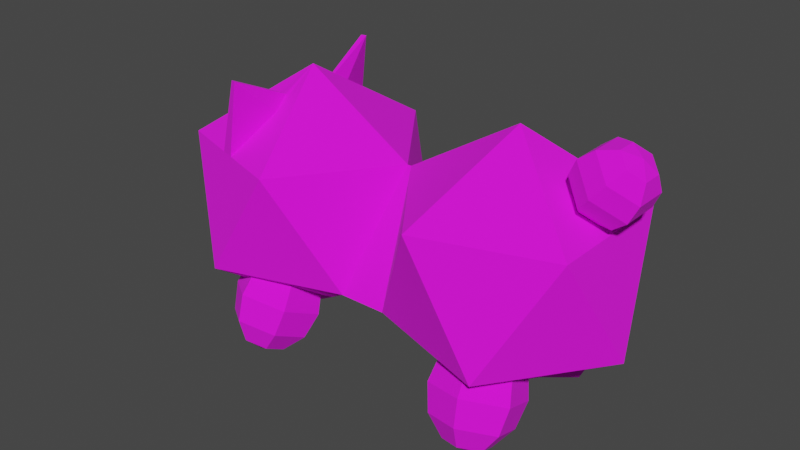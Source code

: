 # Source: peepy.blend  (saved by Blender 3.1.7; exported with 4.5.12 LTS)
import bpy
from mathutils import Matrix  # noqa: F401  (used for matrix-valued properties, if any)

bpy.ops.wm.read_factory_settings(use_empty=True)
scene = bpy.context.scene
scene.name = 'Scene'

# ---- images (referenced by path relative to the original .blend; pixels are not part of the script)
import os
ASSET_DIR = os.environ.get("B2B_ASSET_DIR", "")  # directory of the original .blend (textures are referenced by path, not embedded)
HERE = os.path.dirname(os.path.abspath(__file__))  # packed textures are extracted next to this script under _unpacked/

def load_image(name, relpath, width, height, colorspace="sRGB"):
    """Load a texture the original file referenced (path relative to the .blend, or extracted next to this script)."""
    p = next((c for c in (os.path.join(HERE, relpath), os.path.join(ASSET_DIR, relpath)) if relpath and os.path.exists(c)), "")
    if p:
        img = bpy.data.images.load(p, check_existing=True)
        img.name = name
    else:  # same state as the original file: an image datablock whose file is absent (Cycles renders it pink)
        img = bpy.data.images.new(name, width, height)
        img.source = "FILE"
        img.filepath = "//" + (relpath or name)
    img.colorspace_settings.name = colorspace
    return img
img_peepytexture_png = load_image('peepyTexture.png', 'peepyTexture.png', 1024, 1024, 'sRGB')

# ---- materials (node trees are filled in below, after node groups)
mat_peepymat = bpy.data.materials.new('peepyMat')
mat_peepymat.alpha_threshold = 0.0
mat_peepymat.use_transparent_shadow = False
mat_peepymat.line_color = (0.0, 0.0, 0.0, 1.0)

# ---- material node trees
mat_peepymat.use_nodes = True; mat_peepymat.node_tree.nodes.clear()
_N = mat_peepymat.node_tree.nodes; _L = mat_peepymat.node_tree.links
n0 = _N.new('ShaderNodeOutputMaterial'); n0.name = 'Material Output'; n0.location = (300, 300)
n1 = _N.new('ShaderNodeBsdfPrincipled'); n1.name = 'Principled BSDF'; n1.location = (10, 300)
n1.distribution = 'GGX'
n1.subsurface_method = 'RANDOM_WALK_SKIN'
n1.inputs[2].default_value = 1.0
n1.inputs[3].default_value = 1.45
n1.inputs[27].default_value = (0.0, 0.0, 0.0, 1.0)
n1.inputs[28].default_value = 1.0
n2 = _N.new('ShaderNodeTexImage'); n2.name = 'Image Texture'; n2.location = (-280, 280)
n2.image = img_peepytexture_png
n2.interpolation = 'Closest'
_L.new(n1.outputs[0], n0.inputs[0])
_L.new(n2.outputs[0], n1.inputs[0])
n0.is_active_output = True

# ---- world
world_world = bpy.data.worlds.new('World'); scene.world = world_world
world_world.use_nodes = True; world_world.node_tree.nodes.clear()
_N = world_world.node_tree.nodes; _L = world_world.node_tree.links
n0 = _N.new('ShaderNodeOutputWorld'); n0.name = 'World Output'; n0.location = (300, 300)
n1 = _N.new('ShaderNodeBackground'); n1.name = 'Background'; n1.location = (10, 300)
n1.inputs[0].default_value = (0.05088, 0.05088, 0.05088, 1.0)
_L.new(n1.outputs[0], n0.inputs[0])
n0.is_active_output = True
world_world.color = (0.05088, 0.05088, 0.05088)
world_world.use_sun_shadow = False
world_world.sun_shadow_jitter_overblur = 0.0

# ---- meshes
me_icosphere = bpy.data.meshes.new('Icosphere')
me_icosphere.from_pydata([(-0.03939, 0.02969, 0.06468), (-0.05272, 0.02536, 0.06468), (0.03578, 0.0, 0.08679), (0.0, 0.0, 0.06468), (0.02472, -0.03403, 0.06468), (0.06472, -0.02103, 0.06468), (0.04683, -0.03403, 0.0289), (0.07155, 0.0, 0.0289), (0.03578, 0.0, 0.006792), (-0.03711, 0.0, 0.08679), (-0.001331, 0.0, 0.06468), (-0.06605, 0.02103, 0.06468), (-0.008164, 0.02103, 0.0289), (-0.04816, 0.03403, 0.0289), (-0.07288, 0.0, 0.0289), (-0.03711, 0.0, 0.006792), (-0.04491, 0.01268, 0.07574), (-0.03825, 0.01485, 0.07574), (-0.04239, 0.02705, 0.08782), (-0.04077, 0.02758, 0.08782), (-0.03894, 0.00976, 0.07965), (-0.03975, 0.009496, 0.07965), (-0.04827, 0.02681, 0.06468), (-0.04383, 0.02825, 0.06468), (-0.04816, -0.03403, 0.0289), (-0.008164, -0.02103, 0.0289), (-0.02605, 0.03403, 0.06468), (-0.06605, -0.02103, 0.06468), (-0.02605, -0.03403, 0.06468), (0.006833, -0.02103, 0.0289), (0.04683, 0.03403, 0.0289), (0.006833, 0.02103, 0.0289), (0.06472, 0.02103, 0.06468), (0.02472, 0.03403, 0.06468), (-0.05272, -0.02536, 0.06468), (-0.03939, -0.02969, 0.06468), (-0.04491, -0.01268, 0.07574), (-0.03825, -0.01485, 0.07574), (-0.04239, -0.02705, 0.08782), (-0.04077, -0.02758, 0.08782), (-0.03894, -0.00976, 0.07965), (-0.03975, -0.009496, 0.07965), (-0.04827, -0.02681, 0.06468), (-0.04383, -0.02825, 0.06468), (-0.07277, -0.006274, 0.05372), (-0.0705, -0.003443, 0.05353), (-0.06713, -0.002129, 0.05313), (-0.07218, -0.008152, 0.05662), (-0.06947, -0.006698, 0.05857), (-0.06595, -0.005887, 0.05894), (-0.07182, -0.01164, 0.05642), (-0.06886, -0.01274, 0.05821), (-0.06524, -0.01286, 0.05853), (-0.07206, -0.01325, 0.05331), (-0.06926, -0.01552, 0.05282), (-0.06571, -0.01607, 0.05231), (-0.07334, -0.009862, 0.05364), (-0.07265, -0.01137, 0.0504), (-0.07029, -0.01227, 0.04779), (-0.06689, -0.01232, 0.0465), (-0.073, -0.007881, 0.05061), (-0.0709, -0.006228, 0.04814), (-0.0676, -0.005344, 0.04691), (-0.07209, 0.01248, 0.05322), (-0.06927, 0.01476, 0.05308), (-0.06569, 0.01532, 0.05297), (-0.07219, 0.01082, 0.0563), (-0.06945, 0.01188, 0.05842), (-0.0659, 0.012, 0.05914), (-0.07256, 0.007334, 0.0564), (-0.07009, 0.005849, 0.0586), (-0.06663, 0.005035, 0.05935), (-0.07282, 0.00551, 0.05342), (-0.07054, 0.00269, 0.05344), (-0.06715, 0.001387, 0.05339), (-0.07339, 0.009092, 0.05334), (-0.07272, 0.007169, 0.05034), (-0.07036, 0.005563, 0.0481), (-0.06694, 0.004705, 0.04722), (-0.07235, 0.01065, 0.05023), (-0.06972, 0.0116, 0.04792), (-0.06621, 0.01167, 0.04701), (-0.06943, 0.005243, 0.0491), (-0.06989, 0.009699, 0.04645), (-0.07008, 0.01138, 0.04275), (-0.06996, 0.009831, 0.03899), (-0.06955, 0.005471, 0.03618), (-0.06824, -0.006801, 0.04887), (-0.06783, -0.01116, 0.04606), (-0.06771, -0.01271, 0.0423), (-0.0679, -0.01103, 0.0386), (-0.06836, -0.006573, 0.03595), (-0.06897, -0.000533, 0.03507), (-0.06883, -0.000797, 0.04999), (-0.07513, -0.004442, 0.04898), (-0.07976, -0.007075, 0.04625), (-0.08148, -0.00799, 0.04251), (-0.07983, -0.006943, 0.03879), (-0.07525, -0.004213, 0.03606), (-0.07572, 0.00158, 0.04909), (-0.08079, 0.003356, 0.04644), (-0.08267, 0.004054, 0.04274), (-0.08086, 0.003488, 0.03898), (-0.07584, 0.001809, 0.03617), (-0.03492, -0.004976, 0.01865), (-0.03525, -0.006869, 0.01022), (-0.03608, -0.01212, 0.003389), (-0.03719, -0.01931, 0.0), (-0.02533, -0.01197, 0.02119), (-0.02418, -0.01494, 0.01315), (-0.0265, -0.01911, 0.00593), (-0.03165, -0.02335, 0.001467), (-0.02694, -0.02281, 0.02639), (-0.02604, -0.02746, 0.01915), (-0.0281, -0.02995, 0.01113), (-0.03258, -0.02961, 0.004467), (-0.03813, -0.02667, 0.02904), (-0.03896, -0.03191, 0.02222), (-0.0393, -0.03381, 0.01378), (-0.03904, -0.03184, 0.006001), (-0.03827, -0.02653, 0.000956), (-0.04772, -0.01968, 0.0265), (-0.05003, -0.02384, 0.01928), (-0.04888, -0.02682, 0.01124), (-0.04458, -0.0278, 0.004534), (-0.04611, -0.008831, 0.0213), (-0.04818, -0.01132, 0.01328), (-0.04727, -0.01597, 0.006045), (-0.04365, -0.02154, 0.001533), (-0.03664, 0.02627, 0.02929), (-0.03697, 0.03182, 0.02267), (-0.03735, 0.03405, 0.01432), (-0.03765, 0.03235, 0.00648), (-0.0262, 0.021, 0.02606), (-0.02492, 0.02574, 0.01894), (-0.02691, 0.02878, 0.01109), (-0.03163, 0.02931, 0.004613), (-0.02631, 0.01023, 0.02047), (-0.02505, 0.01331, 0.01248), (-0.02702, 0.01801, 0.005497), (-0.03169, 0.02309, 0.001384), (-0.03687, 0.004733, 0.01811), (-0.03724, 0.00696, 0.009758), (-0.03758, 0.01252, 0.003138), (-0.03779, 0.01992, 2.244e-05), (-0.03782, 0.02718, 0.001246), (-0.04731, 0.01, 0.02134), (-0.0493, 0.01304, 0.01349), (-0.04802, 0.01779, 0.006372), (-0.04382, 0.02296, 0.00189), (-0.04719, 0.02077, 0.02693), (-0.04916, 0.02547, 0.01995), (-0.0479, 0.02855, 0.01196), (-0.04375, 0.02917, 0.005118), (0.03691, -0.005135, 0.01917), (0.03711, -0.006744, 0.01067), (0.03793, -0.01174, 0.003661), (0.03917, -0.01879, 1.352e-05), (0.04827, -0.008732, 0.02145), (0.05022, -0.0109, 0.01331), (0.0493, -0.01534, 0.005942), (0.04573, -0.02087, 0.00133), (0.05032, -0.01968, 0.02625), (0.05259, -0.02354, 0.01885), (0.05134, -0.02629, 0.01074), (0.04692, -0.02719, 0.004102), (0.04101, -0.02704, 0.02877), (0.04184, -0.03204, 0.02176), (0.04203, -0.03365, 0.01326), (0.04154, -0.03144, 0.005557), (0.04049, -0.026, 0.0007076), (0.02965, -0.02344, 0.02649), (0.02872, -0.02789, 0.01913), (0.03067, -0.03005, 0.01098), (0.03498, -0.02936, 0.00424), (0.0276, -0.01249, 0.02169), (0.02635, -0.01524, 0.01358), (0.02862, -0.0191, 0.006181), (0.0338, -0.02304, 0.001469), (0.04038, 0.02646, 0.02917), (0.04054, 0.03189, 0.02244), (0.04042, 0.03398, 0.01405), (0.04004, 0.03216, 0.006237), (0.05039, 0.02031, 0.02614), (0.0521, 0.0248, 0.01894), (0.05043, 0.02784, 0.01102), (0.04582, 0.02861, 0.004487), (0.04946, 0.009485, 0.02074), (0.05103, 0.0123, 0.01272), (0.04951, 0.01701, 0.005626), (0.04529, 0.02236, 0.001373), (0.03852, 0.0048, 0.01838), (0.0384, 0.006887, 0.009989), (0.03857, 0.01233, 0.003264), (0.03897, 0.01966, 9.47e-06), (0.03951, 0.02692, 0.001098), (0.02851, 0.01094, 0.02141), (0.02684, 0.01398, 0.01349), (0.02855, 0.01847, 0.006295), (0.03319, 0.0232, 0.001759), (0.02944, 0.02177, 0.02681), (0.02791, 0.02649, 0.01972), (0.02948, 0.0293, 0.01169), (0.03373, 0.02946, 0.004873), (0.07044, 0.005181, 0.08605), (0.06793, 0.009593, 0.08299), (0.06434, 0.01143, 0.07865), (0.06063, 0.01021, 0.07419), (0.05779, 0.006254, 0.07081), (0.07415, 0.002299, 0.08277), (0.07435, 0.004602, 0.07731), (0.07175, 0.005671, 0.07209), (0.06705, 0.005221, 0.06851), (0.0615, 0.003372, 0.06753), (0.07393, -0.003418, 0.08255), (0.07397, -0.005301, 0.07693), (0.07131, -0.005764, 0.07165), (0.06667, -0.004682, 0.06813), (0.06128, -0.002345, 0.06731), (0.07001, -0.006254, 0.08561), (0.06717, -0.01021, 0.08223), (0.06346, -0.01143, 0.07777), (0.05987, -0.009593, 0.07343), (0.05736, -0.005181, 0.07037), (0.0566, 0.0006195, 0.06941), (0.0712, -0.0006195, 0.08701), (0.0663, -0.003372, 0.08889), (0.06076, -0.005221, 0.0879), (0.05605, -0.005671, 0.08432), (0.05345, -0.004602, 0.07911), (0.05365, -0.002299, 0.07365), (0.06652, 0.002345, 0.08911), (0.06113, 0.004682, 0.08829), (0.05649, 0.005764, 0.08477), (0.05383, 0.005301, 0.07949), (0.05387, 0.003418, 0.07387)], [], [(3, 10, 25, 29), (15, 25, 24), (15, 24, 14), (16, 18, 22), (0, 23, 17), (23, 22, 18, 19), (18, 16, 21), (19, 18, 21, 20), (20, 21, 16, 9, 17), (23, 19, 17), (1, 16, 22), (26, 0, 17, 9), (17, 19, 20), (31, 29, 25, 12), (3, 4, 2), (4, 5, 2), (5, 32, 2), (29, 4, 3), (6, 5, 4), (7, 32, 5), (29, 6, 4), (6, 7, 5), (8, 6, 29), (8, 7, 6), (9, 16, 1, 11), (11, 27, 9), (12, 26, 10), (13, 11, 1, 22, 23, 0, 26), (14, 27, 11), (12, 13, 26), (13, 14, 11), (3, 31, 12, 10), (15, 13, 12), (15, 14, 13), (25, 15, 12), (24, 27, 14), (25, 28, 24), (24, 28, 35, 43, 42, 34, 27), (25, 10, 28), (26, 9, 10), (9, 27, 34, 36), (10, 9, 28), (29, 31, 8), (8, 30, 7), (8, 31, 30), (30, 32, 7), (31, 33, 30), (30, 33, 32), (31, 3, 33), (33, 2, 32), (3, 2, 33), (37, 40, 39), (28, 9, 37, 35), (34, 42, 36), (43, 37, 39), (40, 37, 9, 36, 41), (39, 40, 41, 38), (38, 41, 36), (43, 39, 38, 42), (35, 37, 43), (36, 42, 38), (45, 44, 47, 48), (46, 45, 48, 49), (44, 56, 47), (49, 48, 51, 52), (47, 56, 50), (48, 47, 50, 51), (52, 51, 54, 55), (50, 56, 53), (51, 50, 53, 54), (55, 54, 58, 59), (53, 56, 57), (54, 53, 57, 58), (59, 58, 61, 62), (57, 56, 60), (58, 57, 60, 61), (60, 56, 44), (61, 60, 44, 45), (62, 61, 45, 46), (64, 63, 66, 67), (65, 64, 67, 68), (63, 75, 66), (68, 67, 70, 71), (66, 75, 69), (67, 66, 69, 70), (71, 70, 73, 74), (69, 75, 72), (70, 69, 72, 73), (74, 73, 77, 78), (72, 75, 76), (73, 72, 76, 77), (78, 77, 80, 81), (76, 75, 79), (77, 76, 79, 80), (79, 75, 63), (80, 79, 63, 64), (81, 80, 64, 65), (91, 90, 97, 98), (89, 88, 95, 96), (87, 93, 94), (92, 91, 98), (90, 89, 96, 97), (88, 87, 94, 95), (96, 95, 100, 101), (94, 93, 99), (92, 98, 103), (97, 96, 101, 102), (95, 94, 99, 100), (98, 97, 102, 103), (99, 93, 82), (92, 103, 86), (102, 101, 84, 85), (100, 99, 82, 83), (103, 102, 85, 86), (101, 100, 83, 84), (107, 106, 110, 111), (105, 104, 108, 109), (120, 107, 111), (106, 105, 109, 110), (111, 110, 114, 115), (109, 108, 112, 113), (120, 111, 115), (110, 109, 113, 114), (115, 114, 118, 119), (113, 112, 116, 117), (120, 115, 119), (114, 113, 117, 118), (117, 116, 121, 122), (120, 119, 124), (118, 117, 122, 123), (119, 118, 123, 124), (120, 124, 128), (123, 122, 126, 127), (124, 123, 127, 128), (122, 121, 125, 126), (120, 128, 107), (127, 126, 105, 106), (128, 127, 106, 107), (126, 125, 104, 105), (132, 131, 135, 136), (130, 129, 133, 134), (145, 132, 136), (131, 130, 134, 135), (136, 135, 139, 140), (134, 133, 137, 138), (145, 136, 140), (135, 134, 138, 139), (140, 139, 143, 144), (138, 137, 141, 142), (145, 140, 144), (139, 138, 142, 143), (142, 141, 146, 147), (145, 144, 149), (143, 142, 147, 148), (144, 143, 148, 149), (145, 149, 153), (148, 147, 151, 152), (149, 148, 152, 153), (147, 146, 150, 151), (145, 153, 132), (152, 151, 130, 131), (153, 152, 131, 132), (151, 150, 129, 130), (157, 156, 160, 161), (155, 154, 158, 159), (170, 157, 161), (156, 155, 159, 160), (161, 160, 164, 165), (159, 158, 162, 163), (170, 161, 165), (160, 159, 163, 164), (165, 164, 168, 169), (163, 162, 166, 167), (170, 165, 169), (164, 163, 167, 168), (167, 166, 171, 172), (170, 169, 174), (168, 167, 172, 173), (169, 168, 173, 174), (170, 174, 178), (173, 172, 176, 177), (174, 173, 177, 178), (172, 171, 175, 176), (170, 178, 157), (177, 176, 155, 156), (178, 177, 156, 157), (176, 175, 154, 155), (182, 181, 185, 186), (180, 179, 183, 184), (195, 182, 186), (181, 180, 184, 185), (186, 185, 189, 190), (184, 183, 187, 188), (195, 186, 190), (185, 184, 188, 189), (190, 189, 193, 194), (188, 187, 191, 192), (195, 190, 194), (189, 188, 192, 193), (192, 191, 196, 197), (195, 194, 199), (193, 192, 197, 198), (194, 193, 198, 199), (195, 199, 203), (198, 197, 201, 202), (199, 198, 202, 203), (197, 196, 200, 201), (195, 203, 182), (202, 201, 180, 181), (203, 202, 181, 182), (201, 200, 179, 180), (208, 207, 212, 213), (206, 205, 210, 211), (204, 225, 209), (224, 208, 213), (207, 206, 211, 212), (205, 204, 209, 210), (213, 212, 217, 218), (211, 210, 215, 216), (209, 225, 214), (224, 213, 218), (212, 211, 216, 217), (210, 209, 214, 215), (216, 215, 220, 221), (214, 225, 219), (224, 218, 223), (217, 216, 221, 222), (215, 214, 219, 220), (218, 217, 222, 223), (219, 225, 226), (224, 223, 230), (222, 221, 228, 229), (220, 219, 226, 227), (223, 222, 229, 230), (221, 220, 227, 228), (224, 230, 235), (229, 228, 233, 234), (227, 226, 231, 232), (230, 229, 234, 235), (228, 227, 232, 233), (226, 225, 231), (224, 235, 208), (234, 233, 206, 207), (232, 231, 204, 205), (235, 234, 207, 208), (233, 232, 205, 206), (231, 225, 204)])
_uv = me_icosphere.uv_layers.new(name='UVMap')
_uv.uv.foreach_set('vector', [0.9623, 0.4255, 0.9668, 0.4255, 0.9898, 0.5651, 0.9393, 0.5651, 0.2454, 0.6378, 0.3679, 0.7085, 0.2454, 0.7792, 0.2454, 0.6378, 0.2454, 0.7792, 0.1229, 0.7085, 0.8482, 0.9226, 0.9119, 0.9258, 0.8561, 0.9835, 0.2046, 0.3305, 0.191, 0.3227, 0.225, 0.2715, 0.8696, 0.9915, 0.8561, 0.9835, 0.9119, 0.9258, 0.9168, 0.9287, 0.9119, 0.9258, 0.8482, 0.9226, 0.852, 0.8986, 0.915, 0.9209, 0.9119, 0.9258, 0.852, 0.8986, 0.8535, 0.8962, 0.2286, 0.2502, 0.2262, 0.2487, 0.2046, 0.2598, 0.2454, 0.2126, 0.225, 0.2715, 0.9168, 0.8424, 0.915, 0.9209, 0.8699, 0.8819, 0.1637, 0.3069, 0.2046, 0.2598, 0.1773, 0.3148, 0.2454, 0.3541, 0.2046, 0.3305, 0.225, 0.2715, 0.2454, 0.2126, 0.8699, 0.8819, 0.915, 0.9209, 0.8535, 0.8962, 0.9393, 0.7066, 0.9393, 0.5651, 0.9898, 0.5651, 0.9898, 0.7066, 0.7363, 0.2833, 0.6137, 0.3541, 0.6137, 0.2126, 0.6137, 0.3541, 0.4912, 0.2833, 0.6137, 0.2126, 0.4912, 0.2833, 0.4912, 0.1418, 0.6137, 0.2126, 0.7362, 0.4248, 0.6137, 0.3541, 0.7363, 0.2833, 0.4912, 0.4248, 0.4912, 0.2833, 0.6137, 0.3541, 0.3686, 0.2126, 0.4912, 0.1418, 0.4912, 0.2833, 0.6137, 0.4962, 0.4912, 0.567, 0.4912, 0.4255, 0.4912, 0.567, 0.4912, 0.7085, 0.3686, 0.6377, 0.6137, 0.6377, 0.4912, 0.567, 0.6137, 0.4962, 0.6137, 0.6377, 0.4912, 0.7085, 0.4912, 0.567, 0.2454, 0.2126, 0.2046, 0.2598, 0.1637, 0.3069, 0.1229, 0.2833, 0.1229, 0.2833, 0.1229, 0.1418, 0.2454, 0.2126, 0.368, 0.4248, 0.2454, 0.3541, 0.368, 0.2833, 0.1229, 0.4249, 0.1229, 0.2833, 0.1637, 0.3069, 0.1773, 0.3148, 0.191, 0.3227, 0.2046, 0.3305, 0.2454, 0.3541, 0.0003262, 0.2126, 0.1229, 0.1418, 0.1229, 0.2833, 0.2454, 0.4963, 0.1229, 0.567, 0.1229, 0.4255, 0.1229, 0.567, 0.1229, 0.7085, 0.0003262, 0.6378, 0.9623, 0.8462, 0.9393, 0.7066, 0.9898, 0.7066, 0.9668, 0.8462, 0.2454, 0.6378, 0.1229, 0.567, 0.2454, 0.4963, 0.2454, 0.6378, 0.1229, 0.7085, 0.1229, 0.567, 0.3679, 0.567, 0.2454, 0.6378, 0.2454, 0.4963, 0.2454, 0.7792, 0.1229, 0.85, 0.1229, 0.7085, 0.3679, 0.7085, 0.3679, 0.85, 0.2454, 0.7792, 0.1229, 0.0003262, 0.2454, 0.0711, 0.2046, 0.09468, 0.191, 0.1025, 0.1773, 0.1104, 0.1637, 0.1183, 0.1229, 0.1418, 0.368, 0.0003583, 0.368, 0.1419, 0.2454, 0.0711, 0.2454, 0.3541, 0.2454, 0.2126, 0.368, 0.2833, 0.2454, 0.2126, 0.1229, 0.1418, 0.1637, 0.1183, 0.2046, 0.1654, 0.368, 0.1419, 0.2454, 0.2126, 0.2454, 0.0711, 0.6137, 0.4962, 0.7362, 0.567, 0.6137, 0.6377, 0.6137, 0.6377, 0.6137, 0.7792, 0.4912, 0.7085, 0.6137, 0.6377, 0.7362, 0.7085, 0.6137, 0.7792, 0.6137, 0.7792, 0.4912, 0.8499, 0.4912, 0.7085, 0.7362, 0.7085, 0.7362, 0.8499, 0.6137, 0.7792, 0.4912, 0.0003277, 0.6137, 0.07108, 0.4912, 0.1418, 0.7362, 0.0003262, 0.7363, 0.1418, 0.6137, 0.07108, 0.6137, 0.07108, 0.6137, 0.2126, 0.4912, 0.1418, 0.7363, 0.1418, 0.6137, 0.2126, 0.6137, 0.07108, 0.5018, 0.9601, 0.4855, 0.9458, 0.5469, 0.9211, 0.2454, 0.0711, 0.2454, 0.2126, 0.225, 0.1536, 0.2046, 0.09468, 0.1637, 0.1183, 0.1773, 0.1104, 0.2046, 0.1654, 0.5488, 0.9997, 0.5018, 0.9601, 0.5469, 0.9211, 0.2286, 0.175, 0.225, 0.1536, 0.2454, 0.2126, 0.2046, 0.1654, 0.2262, 0.1765, 0.5469, 0.9211, 0.4855, 0.9458, 0.4839, 0.9434, 0.5438, 0.9163, 0.5438, 0.9163, 0.4839, 0.9434, 0.4802, 0.9194, 0.5016, 0.8506, 0.5488, 0.9134, 0.5438, 0.9163, 0.488, 0.8585, 0.2046, 0.09468, 0.225, 0.1536, 0.191, 0.1025, 0.4802, 0.9194, 0.488, 0.8585, 0.5438, 0.9163, 0.6732, 0.8757, 0.6846, 0.8801, 0.6846, 0.8919, 0.6732, 0.8962, 0.661, 0.8742, 0.6732, 0.8757, 0.6732, 0.8962, 0.661, 0.8978, 0.6846, 0.8801, 0.6949, 0.886, 0.6846, 0.8919, 0.6677, 0.9093, 0.6751, 0.8996, 0.6928, 0.9099, 0.6881, 0.9212, 0.6846, 0.8919, 0.6949, 0.886, 0.6948, 0.8978, 0.6751, 0.8996, 0.6846, 0.8919, 0.6948, 0.8978, 0.6928, 0.9099, 0.7015, 0.9214, 0.6968, 0.91, 0.7146, 0.8997, 0.7221, 0.9095, 0.6948, 0.8978, 0.6949, 0.886, 0.7051, 0.8919, 0.6968, 0.91, 0.6948, 0.8978, 0.7051, 0.8919, 0.7146, 0.8997, 0.7287, 0.8978, 0.7165, 0.8962, 0.7165, 0.8758, 0.7287, 0.8742, 0.7051, 0.8919, 0.6949, 0.886, 0.7051, 0.8801, 0.7165, 0.8962, 0.7051, 0.8919, 0.7051, 0.8801, 0.7165, 0.8758, 0.722, 0.8627, 0.7146, 0.8724, 0.6969, 0.8621, 0.7016, 0.8508, 0.7051, 0.8801, 0.6949, 0.886, 0.6949, 0.8742, 0.7146, 0.8724, 0.7051, 0.8801, 0.6949, 0.8742, 0.6969, 0.8621, 0.6949, 0.8742, 0.6949, 0.886, 0.6846, 0.8801, 0.6929, 0.862, 0.6949, 0.8742, 0.6846, 0.8801, 0.6751, 0.8723, 0.6882, 0.8506, 0.6929, 0.862, 0.6751, 0.8723, 0.6676, 0.8624, 0.05578, 0.8962, 0.04436, 0.8919, 0.04436, 0.8801, 0.05578, 0.8758, 0.06789, 0.8978, 0.05578, 0.8962, 0.05578, 0.8758, 0.06789, 0.8742, 0.04436, 0.8919, 0.03413, 0.886, 0.04436, 0.8801, 0.06127, 0.8627, 0.05383, 0.8724, 0.03615, 0.8621, 0.04086, 0.8509, 0.04436, 0.8801, 0.03413, 0.886, 0.03416, 0.8742, 0.05383, 0.8724, 0.04436, 0.8801, 0.03416, 0.8742, 0.03615, 0.8621, 0.02753, 0.8506, 0.03221, 0.862, 0.01437, 0.8723, 0.006906, 0.8625, 0.03416, 0.8742, 0.03413, 0.886, 0.02391, 0.8801, 0.03221, 0.862, 0.03416, 0.8742, 0.02391, 0.8801, 0.01437, 0.8723, 0.0003723, 0.8742, 0.01248, 0.8757, 0.01248, 0.8962, 0.0003723, 0.8978, 0.02391, 0.8801, 0.03413, 0.886, 0.02391, 0.8919, 0.01248, 0.8757, 0.02391, 0.8801, 0.02391, 0.8919, 0.01248, 0.8962, 0.006997, 0.9093, 0.01444, 0.8996, 0.03211, 0.9098, 0.0274, 0.9211, 0.02391, 0.8919, 0.03413, 0.886, 0.03411, 0.8978, 0.01444, 0.8996, 0.02391, 0.8919, 0.03411, 0.8978, 0.03211, 0.9098, 0.03411, 0.8978, 0.03413, 0.886, 0.04436, 0.8919, 0.03605, 0.9099, 0.03411, 0.8978, 0.04436, 0.8919, 0.05389, 0.8997, 0.04074, 0.9213, 0.03605, 0.9099, 0.05389, 0.8997, 0.06136, 0.9095, 0.5498, 0.8812, 0.5512, 0.8638, 0.5896, 0.8819, 0.572, 0.8917, 0.6107, 0.9531, 0.607, 0.9399, 0.6454, 0.9218, 0.655, 0.9322, 0.6056, 0.9225, 0.6052, 0.9019, 0.6278, 0.912, 0.5494, 0.9019, 0.5498, 0.8812, 0.572, 0.8917, 0.5512, 0.8638, 0.5549, 0.8506, 0.5992, 0.8715, 0.5896, 0.8819, 0.607, 0.9399, 0.6056, 0.9225, 0.6278, 0.912, 0.6454, 0.9218, 0.6604, 0.9222, 0.6465, 0.9195, 0.6465, 0.8842, 0.6604, 0.8815, 0.6278, 0.912, 0.6052, 0.9019, 0.6278, 0.8917, 0.5494, 0.9019, 0.572, 0.8917, 0.572, 0.912, 0.5907, 0.8842, 0.6046, 0.8815, 0.6046, 0.9222, 0.5907, 0.9195, 0.6465, 0.9195, 0.6278, 0.912, 0.6278, 0.8917, 0.6465, 0.8842, 0.572, 0.8917, 0.5907, 0.8842, 0.5907, 0.9195, 0.572, 0.912, 0.6278, 0.8917, 0.6052, 0.9019, 0.6056, 0.8812, 0.5494, 0.9019, 0.572, 0.912, 0.5498, 0.9225, 0.5896, 0.9218, 0.5992, 0.9322, 0.5549, 0.9531, 0.5512, 0.9399, 0.6454, 0.8819, 0.6278, 0.8917, 0.6056, 0.8812, 0.607, 0.8638, 0.572, 0.912, 0.5896, 0.9218, 0.5512, 0.9399, 0.5498, 0.9225, 0.655, 0.8715, 0.6454, 0.8819, 0.607, 0.8638, 0.6107, 0.8506, 0.8612, 0.1144, 0.8814, 0.1322, 0.8463, 0.1525, 0.8409, 0.1262, 0.8986, 0.1555, 0.9103, 0.182, 0.8751, 0.2024, 0.858, 0.179, 0.8409, 0.1027, 0.8612, 0.1144, 0.8409, 0.1262, 0.8814, 0.1322, 0.8986, 0.1555, 0.858, 0.179, 0.8463, 0.1525, 0.8409, 0.1262, 0.8358, 0.1526, 0.8005, 0.1324, 0.8205, 0.1145, 0.8242, 0.1792, 0.8072, 0.2026, 0.7719, 0.1825, 0.7835, 0.1559, 0.8409, 0.1027, 0.8409, 0.1262, 0.8205, 0.1145, 0.8358, 0.1526, 0.8242, 0.1792, 0.7835, 0.1559, 0.8005, 0.1324, 0.8205, 0.1145, 0.7951, 0.1234, 0.7947, 0.08266, 0.8203, 0.09102, 0.7662, 0.1268, 0.7373, 0.124, 0.7369, 0.08322, 0.7658, 0.07979, 0.8409, 0.1027, 0.8205, 0.1145, 0.8203, 0.09102, 0.7951, 0.1234, 0.7662, 0.1268, 0.7658, 0.07979, 0.7947, 0.08266, 0.7814, 0.04883, 0.7693, 0.02137, 0.8057, 0.0003262, 0.8234, 0.02451, 0.8409, 0.1027, 0.8203, 0.09102, 0.8409, 0.07906, 0.7993, 0.07292, 0.7814, 0.04883, 0.8234, 0.02451, 0.8355, 0.05191, 0.8203, 0.09102, 0.7993, 0.07292, 0.8355, 0.05191, 0.8409, 0.07906, 0.8409, 0.1027, 0.8409, 0.07906, 0.8612, 0.09091, 0.8463, 0.0526, 0.8581, 0.02602, 0.8988, 0.04973, 0.8816, 0.07313, 0.8409, 0.07906, 0.8463, 0.0526, 0.8816, 0.07313, 0.8612, 0.09091, 0.8581, 0.02602, 0.8754, 0.002619, 0.9107, 0.02315, 0.8988, 0.04973, 0.8409, 0.1027, 0.8612, 0.09091, 0.8612, 0.1144, 0.8868, 0.08231, 0.9156, 0.07916, 0.9156, 0.1262, 0.8868, 0.123, 0.8612, 0.09091, 0.8868, 0.08231, 0.8868, 0.123, 0.8612, 0.1144, 0.9156, 0.07916, 0.9445, 0.08231, 0.9445, 0.123, 0.9156, 0.1262, 0.8501, 0.5499, 0.8585, 0.5755, 0.8178, 0.5752, 0.8266, 0.5497, 0.8614, 0.6044, 0.858, 0.6333, 0.8173, 0.6329, 0.8144, 0.604, 0.8385, 0.5294, 0.8501, 0.5499, 0.8266, 0.5497, 0.8585, 0.5755, 0.8614, 0.6044, 0.8144, 0.604, 0.8178, 0.5752, 0.8266, 0.5497, 0.8087, 0.5699, 0.7884, 0.5345, 0.8149, 0.5293, 0.7851, 0.587, 0.7585, 0.5986, 0.7383, 0.5632, 0.7618, 0.5461, 0.8385, 0.5294, 0.8266, 0.5497, 0.8149, 0.5293, 0.8087, 0.5699, 0.7851, 0.587, 0.7618, 0.5461, 0.7884, 0.5345, 0.8149, 0.5293, 0.7879, 0.5237, 0.8091, 0.4879, 0.827, 0.5089, 0.7608, 0.5115, 0.7369, 0.4937, 0.7581, 0.4577, 0.7853, 0.47, 0.8385, 0.5294, 0.8149, 0.5293, 0.827, 0.5089, 0.7879, 0.5237, 0.7608, 0.5115, 0.7853, 0.47, 0.8091, 0.4879, 0.816, 0.4543, 0.8196, 0.4255, 0.8603, 0.426, 0.863, 0.4549, 0.8385, 0.5294, 0.827, 0.5089, 0.8505, 0.5092, 0.8187, 0.4832, 0.816, 0.4543, 0.863, 0.4549, 0.8595, 0.4838, 0.827, 0.5089, 0.8187, 0.4832, 0.8595, 0.4838, 0.8505, 0.5092, 0.8385, 0.5294, 0.8505, 0.5092, 0.862, 0.5296, 0.8685, 0.4892, 0.892, 0.4722, 0.9151, 0.5131, 0.8885, 0.5246, 0.8505, 0.5092, 0.8685, 0.4892, 0.8885, 0.5246, 0.862, 0.5296, 0.892, 0.4722, 0.9187, 0.4608, 0.9387, 0.4962, 0.9151, 0.5131, 0.8385, 0.5294, 0.862, 0.5296, 0.8501, 0.5499, 0.8886, 0.5351, 0.9152, 0.547, 0.8914, 0.5878, 0.8679, 0.5704, 0.862, 0.5296, 0.8886, 0.5351, 0.8679, 0.5704, 0.8501, 0.5499, 0.9152, 0.547, 0.9387, 0.5644, 0.918, 0.5997, 0.8914, 0.5878, 0.8612, 0.3174, 0.8814, 0.3351, 0.8463, 0.3555, 0.8409, 0.3291, 0.8986, 0.3585, 0.9103, 0.385, 0.8751, 0.4053, 0.858, 0.382, 0.8409, 0.3056, 0.8612, 0.3174, 0.8409, 0.3291, 0.8814, 0.3351, 0.8986, 0.3585, 0.858, 0.382, 0.8463, 0.3555, 0.8409, 0.3291, 0.8358, 0.3555, 0.8005, 0.3354, 0.8205, 0.3175, 0.8242, 0.3821, 0.8072, 0.4056, 0.7719, 0.3854, 0.7835, 0.3589, 0.8409, 0.3056, 0.8409, 0.3291, 0.8205, 0.3175, 0.8358, 0.3555, 0.8242, 0.3821, 0.7835, 0.3589, 0.8005, 0.3354, 0.8205, 0.3175, 0.7951, 0.3264, 0.7947, 0.2856, 0.8203, 0.294, 0.7662, 0.3298, 0.7373, 0.3269, 0.7369, 0.2862, 0.7658, 0.2827, 0.8409, 0.3056, 0.8205, 0.3175, 0.8203, 0.294, 0.7951, 0.3264, 0.7662, 0.3298, 0.7658, 0.2827, 0.7947, 0.2856, 0.7814, 0.2518, 0.7693, 0.2243, 0.8057, 0.2033, 0.8234, 0.2275, 0.8409, 0.3056, 0.8203, 0.294, 0.8409, 0.282, 0.7993, 0.2759, 0.7814, 0.2518, 0.8234, 0.2275, 0.8355, 0.2549, 0.8203, 0.294, 0.7993, 0.2759, 0.8355, 0.2549, 0.8409, 0.282, 0.8409, 0.3056, 0.8409, 0.282, 0.8612, 0.2939, 0.8463, 0.2555, 0.8581, 0.229, 0.8988, 0.2527, 0.8816, 0.2761, 0.8409, 0.282, 0.8463, 0.2555, 0.8816, 0.2761, 0.8612, 0.2939, 0.8581, 0.229, 0.8754, 0.2056, 0.9107, 0.2261, 0.8988, 0.2527, 0.8409, 0.3056, 0.8612, 0.2939, 0.8612, 0.3174, 0.8868, 0.2853, 0.9156, 0.2821, 0.9156, 0.3291, 0.8868, 0.326, 0.8612, 0.2939, 0.8868, 0.2853, 0.8868, 0.326, 0.8612, 0.3174, 0.9156, 0.2821, 0.9445, 0.2853, 0.9445, 0.326, 0.9156, 0.3291, 0.8501, 0.7173, 0.8679, 0.6967, 0.8885, 0.7321, 0.862, 0.7376, 0.8913, 0.6794, 0.918, 0.6674, 0.9386, 0.7028, 0.9152, 0.7202, 0.8385, 0.7378, 0.8501, 0.7173, 0.862, 0.7376, 0.8679, 0.6967, 0.8913, 0.6794, 0.9152, 0.7202, 0.8885, 0.7321, 0.862, 0.7376, 0.8884, 0.7426, 0.8685, 0.778, 0.8505, 0.758, 0.9151, 0.754, 0.9386, 0.7709, 0.9187, 0.8063, 0.892, 0.7949, 0.8385, 0.7378, 0.862, 0.7376, 0.8505, 0.758, 0.8884, 0.7426, 0.9151, 0.754, 0.892, 0.7949, 0.8685, 0.778, 0.8505, 0.758, 0.8595, 0.7834, 0.8187, 0.784, 0.827, 0.7583, 0.863, 0.8122, 0.8603, 0.8411, 0.8196, 0.8417, 0.816, 0.8129, 0.8385, 0.7378, 0.8505, 0.758, 0.827, 0.7583, 0.8595, 0.7834, 0.863, 0.8122, 0.816, 0.8129, 0.8187, 0.784, 0.7853, 0.7973, 0.7581, 0.8096, 0.7369, 0.7735, 0.7608, 0.7557, 0.8385, 0.7378, 0.827, 0.7583, 0.8149, 0.7379, 0.8091, 0.7794, 0.7853, 0.7973, 0.7608, 0.7557, 0.7879, 0.7435, 0.827, 0.7583, 0.8091, 0.7794, 0.7879, 0.7435, 0.8149, 0.7379, 0.8385, 0.7378, 0.8149, 0.7379, 0.8266, 0.7175, 0.7884, 0.7327, 0.7618, 0.7212, 0.7851, 0.6803, 0.8086, 0.6973, 0.8149, 0.7379, 0.7884, 0.7327, 0.8086, 0.6973, 0.8266, 0.7175, 0.7618, 0.7212, 0.7382, 0.7041, 0.7584, 0.6687, 0.7851, 0.6803, 0.8385, 0.7378, 0.8266, 0.7175, 0.8501, 0.7173, 0.8177, 0.692, 0.8143, 0.6632, 0.8613, 0.6628, 0.8584, 0.6916, 0.8266, 0.7175, 0.8177, 0.692, 0.8584, 0.6916, 0.8501, 0.7173, 0.8143, 0.6632, 0.8172, 0.6343, 0.8579, 0.6339, 0.8613, 0.6628, 0.7754, 0.8905, 0.7597, 0.8778, 0.7888, 0.861, 0.7921, 0.8808, 0.4795, 0.9275, 0.4596, 0.9249, 0.4596, 0.8913, 0.4795, 0.8887, 0.4408, 0.9177, 0.4241, 0.908, 0.4408, 0.8984, 0.7921, 0.9001, 0.7754, 0.8905, 0.7921, 0.8808, 0.7597, 0.8778, 0.7474, 0.8619, 0.7811, 0.8424, 0.7888, 0.861, 0.4596, 0.9249, 0.4408, 0.9177, 0.4408, 0.8984, 0.4596, 0.8913, 0.7921, 0.8808, 0.7953, 0.8611, 0.8243, 0.8777, 0.8088, 0.8904, 0.4684, 0.8699, 0.4562, 0.8858, 0.4273, 0.8691, 0.435, 0.8506, 0.4408, 0.8984, 0.4241, 0.908, 0.4241, 0.8888, 0.7921, 0.9001, 0.7921, 0.8808, 0.8088, 0.8904, 0.7953, 0.8611, 0.8029, 0.8426, 0.8364, 0.8619, 0.8243, 0.8777, 0.4562, 0.8858, 0.4408, 0.8984, 0.4241, 0.8888, 0.4273, 0.8691, 0.4133, 0.8506, 0.4209, 0.869, 0.392, 0.8857, 0.3799, 0.8698, 0.4241, 0.8888, 0.4241, 0.908, 0.4074, 0.8983, 0.7921, 0.9001, 0.8088, 0.8904, 0.8088, 0.9098, 0.8276, 0.8833, 0.8476, 0.8807, 0.8476, 0.9195, 0.8276, 0.9169, 0.4209, 0.869, 0.4241, 0.8888, 0.4074, 0.8983, 0.392, 0.8857, 0.8088, 0.8904, 0.8276, 0.8833, 0.8276, 0.9169, 0.8088, 0.9098, 0.4074, 0.8983, 0.4241, 0.908, 0.4074, 0.9177, 0.7921, 0.9001, 0.8088, 0.9098, 0.7921, 0.9194, 0.8242, 0.9224, 0.8363, 0.9383, 0.8029, 0.9575, 0.7953, 0.939, 0.3886, 0.8912, 0.4074, 0.8983, 0.4074, 0.9177, 0.3886, 0.9248, 0.8088, 0.9098, 0.8242, 0.9224, 0.7953, 0.939, 0.7921, 0.9194, 0.3686, 0.8886, 0.3886, 0.8912, 0.3886, 0.9248, 0.3686, 0.9274, 0.7921, 0.9001, 0.7921, 0.9194, 0.7754, 0.9098, 0.7889, 0.939, 0.7813, 0.9574, 0.7479, 0.9382, 0.76, 0.9224, 0.3919, 0.9303, 0.4074, 0.9177, 0.424, 0.9273, 0.4208, 0.947, 0.7921, 0.9194, 0.7889, 0.939, 0.76, 0.9224, 0.7754, 0.9098, 0.3798, 0.9461, 0.3919, 0.9303, 0.4208, 0.947, 0.4131, 0.9654, 0.4074, 0.9177, 0.4241, 0.908, 0.424, 0.9273, 0.7921, 0.9001, 0.7754, 0.9098, 0.7754, 0.8905, 0.7568, 0.9169, 0.737, 0.9195, 0.7369, 0.881, 0.7567, 0.8835, 0.4272, 0.947, 0.424, 0.9273, 0.4408, 0.9177, 0.4562, 0.9304, 0.7754, 0.9098, 0.7568, 0.9169, 0.7567, 0.8835, 0.7754, 0.8905, 0.4348, 0.9655, 0.4272, 0.947, 0.4562, 0.9304, 0.4683, 0.9463, 0.424, 0.9273, 0.4241, 0.908, 0.4408, 0.9177])
me_icosphere.materials.append(mat_peepymat)
me_icosphere.use_remesh_fix_poles = True
me_icosphere.use_remesh_preserve_attributes = False
me_icosphere.update()

# ---- objects
ob_peepy = bpy.data.objects.new('peepy', me_icosphere)

# ---- transforms, parenting, visibility, modifiers, constraints
ob_peepy.location = (0.0, 0.0, 0.0)

# ---- collection membership
scene.collection.objects.link(ob_peepy)

# ---- scene / render settings (as saved in the file)
scene.frame_start = 1; scene.frame_end = 250; scene.frame_set(1)
scene.render.engine = 'BLENDER_EEVEE_NEXT'
scene.cycles.sampling_pattern = 'TABULATED_SOBOL'
scene.cycles.use_light_tree = False
scene.view_settings.view_transform = 'Filmic'
bpy.context.view_layer.update()

# ---- added for rendering (the .blend has no active camera and no usable light): camera, sun
cam_auto = bpy.data.cameras.new('AutoCamera')
cam_auto.lens = 50.0
cam_auto.sensor_width = 36.0
cam_auto.clip_end = 1000.0
ob_auto_camera = bpy.data.objects.new('AutoCamera', cam_auto)
scene.collection.objects.link(ob_auto_camera)
ob_auto_camera.location = (0.180885, -0.222042, 0.19259)
ob_auto_camera.rotation_euler = (1.09748, -7.21219e-08, 0.694738)
scene.camera = ob_auto_camera
light_auto_sun = bpy.data.lights.new('AutoSun', 'SUN')
light_auto_sun.energy = 3.0
light_auto_sun.angle = 0.0523599
ob_auto_sun = bpy.data.objects.new('AutoSun', light_auto_sun)
scene.collection.objects.link(ob_auto_sun)
ob_auto_sun.rotation_euler = (0.872665, 0.174533, 0.523599)
bpy.context.view_layer.update()
